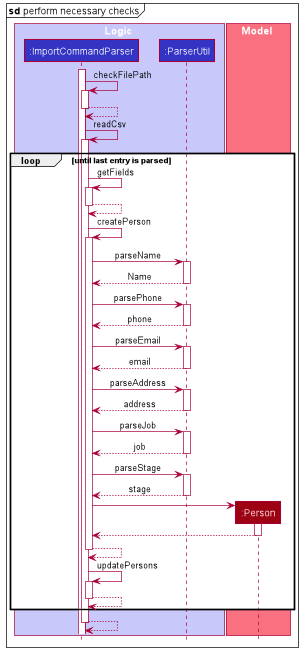

The diagram above was rendered by PlantUML. Its source (embedded in the PNG):
@startuml
!include style.puml

mainframe **sd** perform necessary checks

box Logic LOGIC_COLOR_T1
participant ":ImportCommandParser" as ImportCommandParser LOGIC_COLOR
participant ":ParserUtil" as ParserUtil LOGIC_COLOR
end box

box Model MODEL_COLOR_T1
participant ":Person" as Person MODEL_COLOR
end box

activate ImportCommandParser

ImportCommandParser -> ImportCommandParser : checkFilePath
activate ImportCommandParser
ImportCommandParser --> ImportCommandParser
deactivate ImportCommandParser

ImportCommandParser -> ImportCommandParser : readCsv
activate ImportCommandParser

loop until last entry is parsed 
ImportCommandParser -> ImportCommandParser : getFields
activate ImportCommandParser
ImportCommandParser --> ImportCommandParser
deactivate ImportCommandParser

ImportCommandParser -> ImportCommandParser : createPerson
activate ImportCommandParser

ImportCommandParser -> ParserUtil : parseName
activate ParserUtil
ParserUtil --> ImportCommandParser : Name
deactivate ParserUtil

ImportCommandParser -> ParserUtil : parsePhone
activate ParserUtil
ParserUtil --> ImportCommandParser : phone
deactivate ParserUtil

ImportCommandParser -> ParserUtil : parseEmail
activate ParserUtil
ParserUtil --> ImportCommandParser : email
deactivate ParserUtil

ImportCommandParser -> ParserUtil : parseAddress
activate ParserUtil
ParserUtil --> ImportCommandParser : address
deactivate ParserUtil

ImportCommandParser -> ParserUtil : parseJob
activate ParserUtil
ParserUtil --> ImportCommandParser : job
deactivate ParserUtil

ImportCommandParser -> ParserUtil : parseStage
activate ParserUtil
ParserUtil --> ImportCommandParser : stage
deactivate ParserUtil

create Person
ImportCommandParser -> Person
activate Person
Person --> ImportCommandParser
deactivate Person






ImportCommandParser --> ImportCommandParser
deactivate ImportCommandParser

ImportCommandParser -> ImportCommandParser : updatePersons
activate ImportCommandParser
ImportCommandParser --> ImportCommandParser
deactivate ImportCommandParser

end
ImportCommandParser --> ImportCommandParser
deactivate ImportCommandParser

@enduml